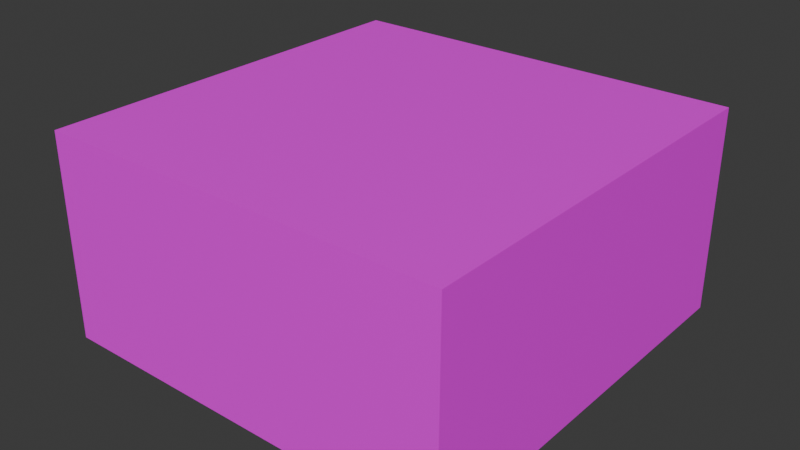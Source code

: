 # Source: Block_3x1.5x3.blend  (saved by Blender 4.4.32; exported with 4.5.12 LTS)
import bpy
from mathutils import Matrix  # noqa: F401  (used for matrix-valued properties, if any)

bpy.ops.wm.read_factory_settings(use_empty=True)
scene = bpy.context.scene
scene.name = 'Scene'

# ---- collections
col_collection = bpy.data.collections.new('Collection'); scene.collection.children.link(col_collection)

# ---- images (referenced by path relative to the original .blend; pixels are not part of the script)
import os
ASSET_DIR = os.environ.get("B2B_ASSET_DIR", "")  # directory of the original .blend (textures are referenced by path, not embedded)
HERE = os.path.dirname(os.path.abspath(__file__))  # packed textures are extracted next to this script under _unpacked/

def load_image(name, relpath, width, height, colorspace="sRGB"):
    """Load a texture the original file referenced (path relative to the .blend, or extracted next to this script)."""
    p = next((c for c in (os.path.join(HERE, relpath), os.path.join(ASSET_DIR, relpath)) if relpath and os.path.exists(c)), "")
    if p:
        img = bpy.data.images.load(p, check_existing=True)
        img.name = name
    else:  # same state as the original file: an image datablock whose file is absent (Cycles renders it pink)
        img = bpy.data.images.new(name, width, height)
        img.source = "FILE"
        img.filepath = "//" + (relpath or name)
    img.colorspace_settings.name = colorspace
    return img
img_concretelowerwall_png = load_image('ConcreteLowerWall.png', 'Textures/Paperwall/ConcreteLowerWall.png', 1024, 1024, 'sRGB')
img_concretetiles_png = load_image('ConcreteTiles.png', 'Textures/Paperwall/ConcreteTiles.png', 1024, 1024, 'sRGB')

# ---- materials (node trees are filled in below, after node groups)
mat_blocksides = bpy.data.materials.new('BlockSides')
mat_blocksides.alpha_threshold = 0.0
mat_blocksides.roughness = 0.5
mat_blocksides.line_color = (0.0, 0.0, 0.0, 1.0)
mat_blocktop = bpy.data.materials.new('BlockTop')

# ---- material node trees
mat_blocksides.use_nodes = True; mat_blocksides.node_tree.nodes.clear()
_N = mat_blocksides.node_tree.nodes; _L = mat_blocksides.node_tree.links
n0 = _N.new('ShaderNodeOutputMaterial'); n0.name = 'Material Output'; n0.location = (300, 300)
n1 = _N.new('ShaderNodeBsdfPrincipled'); n1.name = 'Principled BSDF'; n1.location = (10, 300)
n1.inputs[3].default_value = 1.45
n2 = _N.new('ShaderNodeTexImage'); n2.name = 'Image Texture'; n2.location = (-280, 280)
n2.image = img_concretelowerwall_png
_L.new(n1.outputs[0], n0.inputs[0])
_L.new(n2.outputs[0], n1.inputs[0])
n0.is_active_output = True
mat_blocktop.use_nodes = True; mat_blocktop.node_tree.nodes.clear()
_N = mat_blocktop.node_tree.nodes; _L = mat_blocktop.node_tree.links
n0 = _N.new('ShaderNodeBsdfPrincipled'); n0.name = 'Principled BSDF'; n0.location = (10, 300)
n1 = _N.new('ShaderNodeOutputMaterial'); n1.name = 'Material Output'; n1.location = (300, 300)
n2 = _N.new('ShaderNodeTexImage'); n2.name = 'Image Texture'; n2.location = (-280, 280)
n2.image = img_concretetiles_png
_L.new(n0.outputs[0], n1.inputs[0])
_L.new(n2.outputs[0], n0.inputs[0])
n1.is_active_output = True

# ---- world
world_world = bpy.data.worlds.new('World'); scene.world = world_world
world_world.use_nodes = True; world_world.node_tree.nodes.clear()
_N = world_world.node_tree.nodes; _L = world_world.node_tree.links
n0 = _N.new('ShaderNodeOutputWorld'); n0.name = 'World Output'; n0.location = (300, 300)
n1 = _N.new('ShaderNodeBackground'); n1.name = 'Background'; n1.location = (10, 300)
n1.inputs[0].default_value = (0.05088, 0.05088, 0.05088, 1.0)
_L.new(n1.outputs[0], n0.inputs[0])
n0.is_active_output = True
world_world.color = (0.05088, 0.05088, 0.05088)
world_world.sun_shadow_jitter_overblur = 0.0

# ---- meshes
me_cube_001 = bpy.data.meshes.new('Cube.001')
me_cube_001.from_pydata([(-1.5, -1.5, 0.0), (-1.5, 1.5, 0.0), (-1.5, 1.5, 1.5), (1.5, -1.5, 0.0), (1.5, 1.5, 0.0), (-1.5, -1.5, 1.5), (1.5, -1.5, 1.5), (1.5, 1.5, 1.5)], [], [(3, 6, 5, 0), (4, 7, 6, 3), (1, 4, 3, 0), (2, 5, 6, 7), (1, 2, 7, 4), (0, 5, 2, 1)])
me_cube_001.polygons.foreach_set('material_index', [0, 0, 1, 1, 0, 0])
_uv = me_cube_001.uv_layers.new(name='UVMap')
_uv.uv.foreach_set('vector', [5.96e-08, -5.96e-08, -1.49e-08, 0.5, 1.0, 0.5, 1.0, 0.0, 5.96e-08, -5.96e-08, -1.49e-08, 0.5, 1.0, 0.5, 1.0, 0.0, 1.0, 0.0, 0.0, 2.98e-08, 0.0, 1.0, 1.0, 1.0, 0.0, 2.98e-08, 0.0, 1.0, 1.0, 1.0, 1.0, 0.0, 5.96e-08, -5.96e-08, -1.49e-08, 0.5, 1.0, 0.5, 1.0, 0.0, 5.96e-08, -5.96e-08, -1.49e-08, 0.5, 1.0, 0.5, 1.0, 0.0])
me_cube_001.materials.append(mat_blocksides)
me_cube_001.materials.append(mat_blocktop)
me_cube_001.update()

# ---- objects
ob_cube = bpy.data.objects.new('Cube', me_cube_001)

# ---- transforms, parenting, visibility, modifiers, constraints
ob_cube.location = (0.0, 0.0, 0.0)

# ---- collection membership
col_collection.objects.link(ob_cube)

# ---- scene / render settings (as saved in the file)
scene.frame_start = 1; scene.frame_end = 250; scene.frame_set(1)
scene.render.engine = 'BLENDER_EEVEE_NEXT'
bpy.context.view_layer.update()

# ---- added for rendering (the .blend has no active camera and no usable light): camera, sun
cam_auto = bpy.data.cameras.new('AutoCamera')
cam_auto.lens = 50.0
cam_auto.sensor_width = 36.0
cam_auto.clip_end = 1000.0
ob_auto_camera = bpy.data.objects.new('AutoCamera', cam_auto)
scene.collection.objects.link(ob_auto_camera)
ob_auto_camera.location = (4.16351, -4.99621, 4.08081)
ob_auto_camera.rotation_euler = (1.09748, -7.21219e-08, 0.694738)
scene.camera = ob_auto_camera
light_auto_sun = bpy.data.lights.new('AutoSun', 'SUN')
light_auto_sun.energy = 3.0
light_auto_sun.angle = 0.0523599
ob_auto_sun = bpy.data.objects.new('AutoSun', light_auto_sun)
scene.collection.objects.link(ob_auto_sun)
ob_auto_sun.rotation_euler = (0.872665, 0.174533, 0.523599)
bpy.context.view_layer.update()
